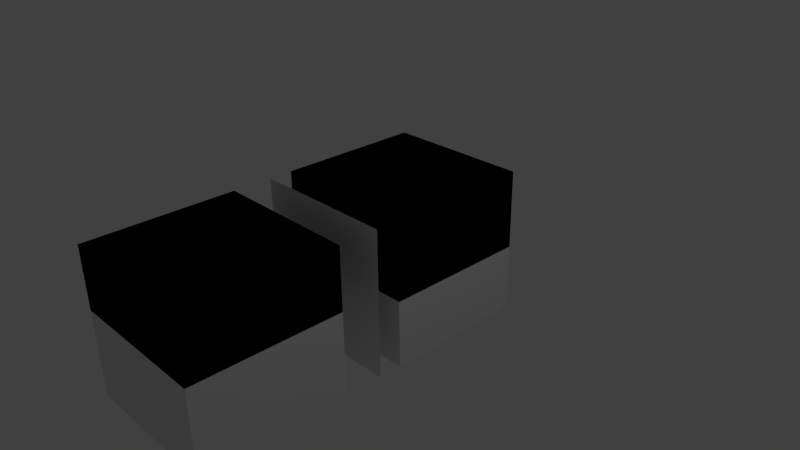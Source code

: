 # Source: volume_mask.blend  (saved by Blender 2.72.0; exported with 4.5.12 LTS)
import bpy
from mathutils import Matrix  # noqa: F401  (used for matrix-valued properties, if any)

bpy.ops.wm.read_factory_settings(use_empty=True)
scene = bpy.context.scene
scene.name = 'Scene'

# ---- collections
col_collection_1 = bpy.data.collections.new('Collection 1'); scene.collection.children.link(col_collection_1)

# ---- materials (node trees are filled in below, after node groups)
mat_material = bpy.data.materials.new('Material')
mat_material.alpha_threshold = 0.0
mat_material.use_transparent_shadow = False
mat_material.roughness = 0.5
mat_material.line_color = (0.0, 0.0, 0.0, 1.0)

# ---- material node trees

# ---- world
world_world = bpy.data.worlds.new('World'); scene.world = world_world
world_world.color = (0.05088, 0.05088, 0.05088)
world_world.use_sun_shadow = False
world_world.sun_shadow_jitter_overblur = 0.0
world_world.cycles.sampling_method = 'MANUAL'
world_world.cycles.sample_map_resolution = 256

# ---- cameras
cam_camera = bpy.data.cameras.new('Camera')
cam_camera.clip_end = 100.0
cam_camera.lens = 35.0
cam_camera.sensor_width = 32.0
cam_camera.sensor_height = 18.0
cam_camera.ortho_scale = 7.314
cam_camera.dof.focus_distance = 0.0
cam_camera.dof.aperture_fstop = 128.0

# ---- lights
light_lamp = bpy.data.lights.new('Lamp', 'POINT')
light_lamp.transmission_factor = 0.0
light_lamp.cutoff_distance = 30.0
light_lamp.energy = 100.0
light_lamp.shadow_buffer_clip_start = 1.001
light_lamp.shadow_soft_size = 0.1
light_lamp.shadow_maximum_resolution = 0.006
light_lamp.use_absolute_resolution = True
light_lamp.cycles.use_multiple_importance_sampling = False

# ---- meshes
me_cube_003 = bpy.data.meshes.new('Cube.003')
me_cube_003.from_pydata([(1.0, 1.507, -0.07336), (1.0, -0.4925, -0.07336), (-1.0, -0.4925, -0.07336), (-1.0, 1.507, -0.07336), (1.0, 1.507, 1.0), (1.0, -0.4925, 1.0), (-1.0, -0.4925, 1.0), (-1.0, 1.507, 1.0)], [], [(0, 1, 2, 3), (4, 7, 6, 5), (0, 4, 5, 1), (1, 5, 6, 2), (2, 6, 7, 3), (4, 0, 3, 7)])
me_cube_003.materials.append(mat_material)
me_cube_003.use_remesh_preserve_volume = False
me_cube_003.use_remesh_preserve_attributes = False
me_cube_003.use_mirror_vertex_groups = False
me_cube_003.update()
me_cube_002 = bpy.data.meshes.new('Cube.002')
me_cube_002.from_pydata([(1.0, -1.348, 0.1638), (1.0, -3.348, 0.1638), (-1.0, -3.348, 0.1638), (-1.0, -1.348, 0.1638), (1.0, -1.348, 1.0), (1.0, -3.348, 1.0), (-1.0, -3.348, 1.0), (-1.0, -1.348, 1.0)], [], [(0, 1, 2, 3), (4, 7, 6, 5), (0, 4, 5, 1), (1, 5, 6, 2), (2, 6, 7, 3), (4, 0, 3, 7)])
me_cube_002.materials.append(mat_material)
me_cube_002.use_remesh_preserve_volume = False
me_cube_002.use_remesh_preserve_attributes = False
me_cube_002.use_mirror_vertex_groups = False
me_cube_002.update()
me_plane = bpy.data.meshes.new('Plane')
me_plane.from_pydata([(-1.0, -0.8119, -1.0), (1.0, -0.8119, -1.0), (-1.0, -0.8119, 1.0), (1.0, -0.8119, 1.0)], [], [(0, 1, 3, 2)])
_uv = me_plane.uv_layers.new(name='UVMap')
_uv.uv.foreach_set('vector', [9.998e-05, 0.0001, 0.9999, 9.998e-05, 0.9999, 0.9999, 9.998e-05, 0.9999])
me_plane.use_remesh_preserve_volume = False
me_plane.use_remesh_preserve_attributes = False
me_plane.use_mirror_vertex_groups = False
me_plane.update()
me_cube_001 = bpy.data.meshes.new('Cube.001')
me_cube_001.from_pydata([(1.0, 1.507, -1.0), (1.0, -0.4925, -1.0), (-1.0, -0.4925, -1.0), (-1.0, 1.507, -1.0), (1.0, 1.507, 1.0), (1.0, -0.4925, 1.0), (-1.0, -0.4925, 1.0), (-1.0, 1.507, 1.0)], [], [(0, 1, 2, 3), (4, 7, 6, 5), (0, 4, 5, 1), (1, 5, 6, 2), (2, 6, 7, 3), (4, 0, 3, 7)])
me_cube_001.materials.append(mat_material)
me_cube_001.use_remesh_preserve_volume = False
me_cube_001.use_remesh_preserve_attributes = False
me_cube_001.use_mirror_vertex_groups = False
me_cube_001.update()
me_cube = bpy.data.meshes.new('Cube')
me_cube.from_pydata([(1.0, -1.348, -1.0), (1.0, -3.348, -1.0), (-1.0, -3.348, -1.0), (-1.0, -1.348, -1.0), (1.0, -1.348, 1.0), (1.0, -3.348, 1.0), (-1.0, -3.348, 1.0), (-1.0, -1.348, 1.0)], [], [(0, 1, 2, 3), (4, 7, 6, 5), (0, 4, 5, 1), (1, 5, 6, 2), (2, 6, 7, 3), (4, 0, 3, 7)])
me_cube.materials.append(mat_material)
me_cube.use_remesh_preserve_volume = False
me_cube.use_remesh_preserve_attributes = False
me_cube.use_mirror_vertex_groups = False
me_cube.update()

# ---- objects
ob_post_001 = bpy.data.objects.new('post.001', me_cube_003)
ob_mask = bpy.data.objects.new('mask', me_cube_002)
ob_synapse = bpy.data.objects.new('synapse', me_plane)
ob_post = bpy.data.objects.new('post', me_cube_001)
ob_pre = bpy.data.objects.new('pre', me_cube)
ob_lamp = bpy.data.objects.new('Lamp', light_lamp)
ob_camera = bpy.data.objects.new('Camera', cam_camera)

# ---- transforms, parenting, visibility, modifiers, constraints
ob_post_001.location = (0.0, 0.0, 0.0)
ob_post_001.lock_rotations_4d = False
ob_post_001.empty_display_type = 'ARROWS'
ob_post_001.display_type = 'WIRE'
ob_post_001.lineart.crease_threshold = 0.0
ob_mask.location = (0.0, 0.0, 0.0)
ob_mask.lock_rotations_4d = False
ob_mask.empty_display_type = 'ARROWS'
ob_mask.display_type = 'WIRE'
ob_mask.lineart.crease_threshold = 0.0
ob_synapse.location = (0.0, 0.0, 0.0)
ob_synapse.lineart.crease_threshold = 0.0
ob_post.location = (0.0, 0.0, 0.0)
ob_post.lock_rotations_4d = False
ob_post.empty_display_type = 'ARROWS'
ob_post.display_type = 'WIRE'
ob_post.lineart.crease_threshold = 0.0
_m = ob_post.modifiers.new('ParticleSystem 1', 'PARTICLE_SYSTEM')
ob_pre.location = (0.0, 0.0, 0.0)
ob_pre.lock_rotations_4d = False
ob_pre.empty_display_type = 'ARROWS'
ob_pre.display_type = 'WIRE'
ob_pre.lineart.crease_threshold = 0.0
_m = ob_pre.modifiers.new('ParticleSystem 1', 'PARTICLE_SYSTEM')
ob_lamp.location = (4.076, 1.005, 5.904)
ob_lamp.rotation_euler = (0.6503, 0.05522, 1.866)
ob_lamp.lock_rotations_4d = False
ob_lamp.empty_display_type = 'ARROWS'
ob_lamp.color = (0.0, 0.0, 0.0, 0.0)
ob_lamp.lineart.crease_threshold = 0.0
ob_camera.location = (7.481, -6.508, 5.344)
ob_camera.rotation_euler = (1.109, 0.01082, 0.8149)
ob_camera.lock_rotations_4d = False
ob_camera.empty_display_type = 'ARROWS'
ob_camera.color = (0.0, 0.0, 0.0, 0.0)
ob_camera.display_type = 'WIRE'
ob_camera.lineart.crease_threshold = 0.0

# ---- collection membership
col_collection_1.objects.link(ob_post_001)
col_collection_1.objects.link(ob_mask)
col_collection_1.objects.link(ob_synapse)
col_collection_1.objects.link(ob_post)
col_collection_1.objects.link(ob_pre)
col_collection_1.objects.link(ob_lamp)
col_collection_1.objects.link(ob_camera)

# ---- scene / render settings (as saved in the file)
scene.camera = ob_camera
scene.frame_start = 1; scene.frame_end = 250; scene.frame_set(1)
scene.render.engine = 'BLENDER_EEVEE_NEXT'
scene.render.resolution_percentage = 50
scene.render.dither_intensity = 0.0
scene.cycles.use_denoising = False
scene.cycles.samples = 10
scene.cycles.sampling_pattern = 'TABULATED_SOBOL'
scene.cycles.light_sampling_threshold = 0.0
scene.cycles.use_adaptive_sampling = False
scene.cycles.use_light_tree = False
scene.cycles.blur_glossy = 0.0
scene.cycles.pixel_filter_type = 'GAUSSIAN'
scene.cycles.sample_clamp_indirect = 0.0
scene.view_settings.view_transform = 'Standard'
bpy.context.view_layer.update()
